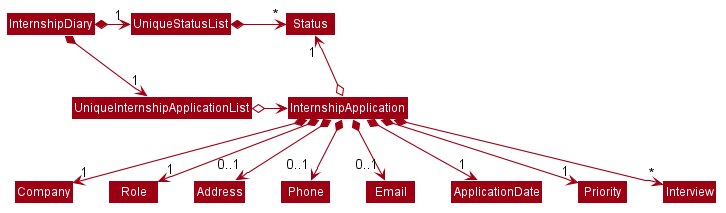

The diagram above was rendered by PlantUML. Its source (embedded in the PNG):
@startuml








skinparam BackgroundColor #FFFFFFF

skinparam Shadowing false

skinparam Class {
    FontColor #FFFFFF
    BorderThickness 1
    BorderColor #FFFFFF
    StereotypeFontColor #FFFFFF
    FontName Arial
}

skinparam Actor {
    BorderColor #000000
    Color #000000
    FontName Arial
}

skinparam Sequence {
    MessageAlign center
    BoxFontSize 15
    BoxPadding 0
    BoxFontColor #FFFFFF
    FontName Arial
}

skinparam Participant {
    FontColor #FFFFFFF
    Padding 20
}

skinparam MinClassWidth 50
skinparam ParticipantPadding 10
skinparam Shadowing false
skinparam DefaultTextAlignment center
skinparam packageStyle Rectangle

hide footbox
hide members
hide circle
skinparam arrowThickness 1.1
skinparam arrowColor #9D0012
skinparam classBackgroundColor #9D0012

InternshipDiary *-right-> "1" UniqueInternshipApplicationList
InternshipDiary *-right-> "1" UniqueStatusList
UniqueStatusList -[hidden]down- UniqueInternshipApplicationList
UniqueStatusList -[hidden]down- UniqueInternshipApplicationList

UniqueStatusList *-right-> "*" Status
UniqueInternshipApplicationList o-right-> InternshipApplication

InternshipApplication o-up-> "1" Status

InternshipApplication *--> "1" Company
InternshipApplication *--> "1" Role
InternshipApplication *--> "0..1" Address
InternshipApplication *--> "0..1" Phone
InternshipApplication *--> "0..1" Email
InternshipApplication *--> "1" ApplicationDate
InternshipApplication *--> "1" Priority
InternshipApplication *--> "*" Interview
@enduml